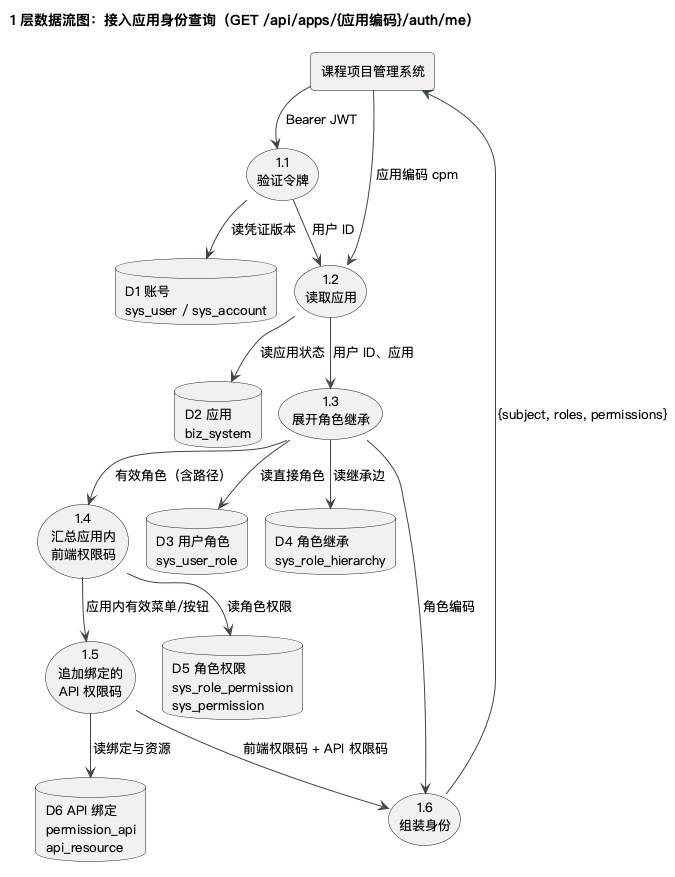

The diagram above was rendered by PlantUML. Its source (embedded in the PNG):
@startuml dfd-level1-identity
!include common.iuml
!pragma layout smetana
title 1 层数据流图：接入应用身份查询（GET /api/apps/{应用编码}/auth/me）
top to bottom direction
rectangle "课程项目管理系统" as Course
usecase "1.1\n验证令牌" as P1
usecase "1.2\n读取应用" as P2
usecase "1.3\n展开角色继承" as P3
usecase "1.4\n汇总应用内\n前端权限码" as P4
usecase "1.5\n追加绑定的\nAPI 权限码" as P5
usecase "1.6\n组装身份" as P6
database "D1 账号\nsys_user / sys_account" as D1
database "D2 应用\nbiz_system" as D2
database "D3 用户角色\nsys_user_role" as D3
database "D4 角色继承\nsys_role_hierarchy" as D4
database "D5 角色权限\nsys_role_permission\nsys_permission" as D5
database "D6 API 绑定\npermission_api\napi_resource" as D6

Course --> P1 : Bearer JWT
P1 --> D1 : 读凭证版本
P1 --> P2 : 用户 ID
Course --> P2 : 应用编码 cpm
P2 --> D2 : 读应用状态
P2 --> P3 : 用户 ID、应用
P3 --> D3 : 读直接角色
P3 --> D4 : 读继承边
P3 --> P4 : 有效角色（含路径）
P4 --> D5 : 读角色权限
P4 --> P5 : 应用内有效菜单/按钮
P5 --> D6 : 读绑定与资源
P5 --> P6 : 前端权限码 + API 权限码
P3 --> P6 : 角色编码
P6 --> Course : {subject, roles, permissions}
@enduml